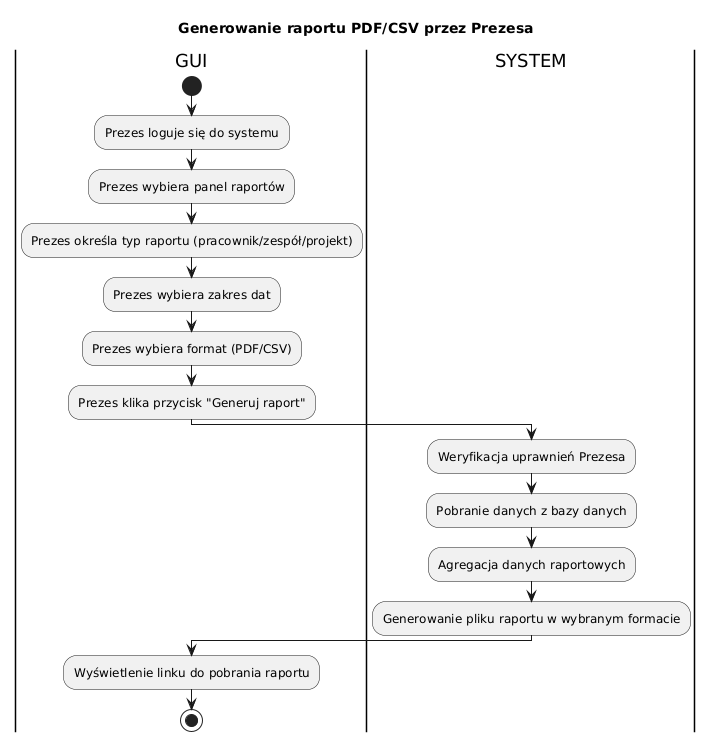

The diagram above was rendered by PlantUML. Its source (embedded in the PNG):
@startuml
title Generowanie raportu PDF/CSV przez Prezesa
|GUI|
start
:Prezes loguje się do systemu;
:Prezes wybiera panel raportów;
:Prezes określa typ raportu (pracownik/zespół/projekt);
:Prezes wybiera zakres dat;
:Prezes wybiera format (PDF/CSV);
:Prezes klika przycisk "Generuj raport";
|SYSTEM|
:Weryfikacja uprawnień Prezesa;
:Pobranie danych z bazy danych;
:Agregacja danych raportowych;
:Generowanie pliku raportu w wybranym formacie;
|GUI|
:Wyświetlenie linku do pobrania raportu;
stop
@enduml